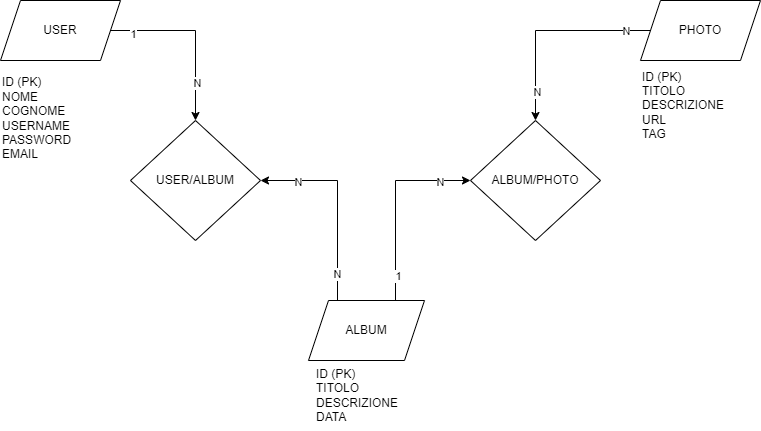

The diagram above was exported from draw.io. Its source (the exported page's mxGraphModel, read from the mxfile embedded in the PNG):
<mxGraphModel dx="910" dy="502" grid="1" gridSize="10" guides="1" tooltips="1" connect="1" arrows="1" fold="1" page="1" pageScale="1" pageWidth="827" pageHeight="1169" math="0" shadow="0">
  <root>
    <mxCell id="0" />
    <mxCell id="1" parent="0" />
    <mxCell id="ZggBuVVvtXrDR5RhxuGT-5" style="edgeStyle=orthogonalEdgeStyle;rounded=0;orthogonalLoop=1;jettySize=auto;html=1;exitX=1;exitY=0.5;exitDx=0;exitDy=0;entryX=0.5;entryY=0;entryDx=0;entryDy=0;" parent="1" source="rLGvEoe6SsppxQ3wL9xW-1" target="ZggBuVVvtXrDR5RhxuGT-1" edge="1">
      <mxGeometry relative="1" as="geometry" />
    </mxCell>
    <mxCell id="ZggBuVVvtXrDR5RhxuGT-6" value="1" style="edgeLabel;html=1;align=center;verticalAlign=middle;resizable=0;points=[];" parent="ZggBuVVvtXrDR5RhxuGT-5" vertex="1" connectable="0">
      <mxGeometry x="-0.7475" y="-3" relative="1" as="geometry">
        <mxPoint as="offset" />
      </mxGeometry>
    </mxCell>
    <mxCell id="ZggBuVVvtXrDR5RhxuGT-7" value="N" style="edgeLabel;html=1;align=center;verticalAlign=middle;resizable=0;points=[];" parent="ZggBuVVvtXrDR5RhxuGT-5" vertex="1" connectable="0">
      <mxGeometry x="0.5626" y="1" relative="1" as="geometry">
        <mxPoint as="offset" />
      </mxGeometry>
    </mxCell>
    <mxCell id="rLGvEoe6SsppxQ3wL9xW-1" value="USER" style="shape=parallelogram;perimeter=parallelogramPerimeter;whiteSpace=wrap;html=1;fixedSize=1;" parent="1" vertex="1">
      <mxGeometry x="40" y="50" width="120" height="60" as="geometry" />
    </mxCell>
    <mxCell id="ZggBuVVvtXrDR5RhxuGT-11" style="edgeStyle=orthogonalEdgeStyle;rounded=0;orthogonalLoop=1;jettySize=auto;html=1;exitX=0;exitY=0.5;exitDx=0;exitDy=0;entryX=0.5;entryY=0;entryDx=0;entryDy=0;" parent="1" source="rLGvEoe6SsppxQ3wL9xW-2" target="ZggBuVVvtXrDR5RhxuGT-4" edge="1">
      <mxGeometry relative="1" as="geometry" />
    </mxCell>
    <mxCell id="ZggBuVVvtXrDR5RhxuGT-16" value="N" style="edgeLabel;html=1;align=center;verticalAlign=middle;resizable=0;points=[];" parent="ZggBuVVvtXrDR5RhxuGT-11" vertex="1" connectable="0">
      <mxGeometry x="0.7184" y="1" relative="1" as="geometry">
        <mxPoint as="offset" />
      </mxGeometry>
    </mxCell>
    <mxCell id="ZggBuVVvtXrDR5RhxuGT-17" value="N" style="edgeLabel;html=1;align=center;verticalAlign=middle;resizable=0;points=[];" parent="ZggBuVVvtXrDR5RhxuGT-11" vertex="1" connectable="0">
      <mxGeometry x="-0.759" relative="1" as="geometry">
        <mxPoint as="offset" />
      </mxGeometry>
    </mxCell>
    <mxCell id="rLGvEoe6SsppxQ3wL9xW-2" value="PHOTO" style="shape=parallelogram;perimeter=parallelogramPerimeter;whiteSpace=wrap;html=1;fixedSize=1;" parent="1" vertex="1">
      <mxGeometry x="680" y="50" width="120" height="60" as="geometry" />
    </mxCell>
    <mxCell id="rLGvEoe6SsppxQ3wL9xW-10" value="ID (PK)&lt;div style=&quot;&quot;&gt;NOME&lt;/div&gt;&lt;div style=&quot;&quot;&gt;COGNOME&lt;/div&gt;&lt;div style=&quot;&quot;&gt;USERNAME&lt;/div&gt;&lt;div style=&quot;&quot;&gt;PASSWORD&lt;/div&gt;&lt;div&gt;EMAIL&lt;/div&gt;" style="text;html=1;align=left;verticalAlign=middle;resizable=0;points=[];autosize=1;strokeColor=none;fillColor=none;" parent="1" vertex="1">
      <mxGeometry x="40" y="118" width="90" height="100" as="geometry" />
    </mxCell>
    <mxCell id="rLGvEoe6SsppxQ3wL9xW-11" value="ID (PK)&lt;div&gt;&lt;span style=&quot;background-color: initial;&quot;&gt;TITOLO&lt;/span&gt;&lt;/div&gt;&lt;div&gt;&lt;span style=&quot;background-color: initial;&quot;&gt;DESCRIZIONE&lt;/span&gt;&lt;br&gt;&lt;/div&gt;&lt;div&gt;URL&lt;/div&gt;&lt;div&gt;TAG&lt;/div&gt;" style="text;html=1;align=left;verticalAlign=middle;resizable=0;points=[];autosize=1;strokeColor=none;fillColor=none;" parent="1" vertex="1">
      <mxGeometry x="680" y="110" width="110" height="90" as="geometry" />
    </mxCell>
    <mxCell id="ZggBuVVvtXrDR5RhxuGT-19" style="edgeStyle=orthogonalEdgeStyle;rounded=0;orthogonalLoop=1;jettySize=auto;html=1;exitX=0.25;exitY=0;exitDx=0;exitDy=0;entryX=1;entryY=0.5;entryDx=0;entryDy=0;" parent="1" source="rLGvEoe6SsppxQ3wL9xW-12" target="ZggBuVVvtXrDR5RhxuGT-1" edge="1">
      <mxGeometry relative="1" as="geometry" />
    </mxCell>
    <mxCell id="ZggBuVVvtXrDR5RhxuGT-21" value="N" style="edgeLabel;html=1;align=center;verticalAlign=middle;resizable=0;points=[];" parent="ZggBuVVvtXrDR5RhxuGT-19" vertex="1" connectable="0">
      <mxGeometry x="0.6201" y="1" relative="1" as="geometry">
        <mxPoint as="offset" />
      </mxGeometry>
    </mxCell>
    <mxCell id="ZggBuVVvtXrDR5RhxuGT-22" value="N" style="edgeLabel;html=1;align=center;verticalAlign=middle;resizable=0;points=[];" parent="ZggBuVVvtXrDR5RhxuGT-19" vertex="1" connectable="0">
      <mxGeometry x="-0.7263" y="1" relative="1" as="geometry">
        <mxPoint as="offset" />
      </mxGeometry>
    </mxCell>
    <mxCell id="ZggBuVVvtXrDR5RhxuGT-20" style="edgeStyle=orthogonalEdgeStyle;rounded=0;orthogonalLoop=1;jettySize=auto;html=1;exitX=0.75;exitY=0;exitDx=0;exitDy=0;entryX=0;entryY=0.5;entryDx=0;entryDy=0;" parent="1" source="rLGvEoe6SsppxQ3wL9xW-12" target="ZggBuVVvtXrDR5RhxuGT-4" edge="1">
      <mxGeometry relative="1" as="geometry" />
    </mxCell>
    <mxCell id="ZggBuVVvtXrDR5RhxuGT-23" value="1" style="edgeLabel;html=1;align=center;verticalAlign=middle;resizable=0;points=[];" parent="ZggBuVVvtXrDR5RhxuGT-20" vertex="1" connectable="0">
      <mxGeometry x="-0.743" y="-2" relative="1" as="geometry">
        <mxPoint as="offset" />
      </mxGeometry>
    </mxCell>
    <mxCell id="ZggBuVVvtXrDR5RhxuGT-24" value="N" style="edgeLabel;html=1;align=center;verticalAlign=middle;resizable=0;points=[];" parent="ZggBuVVvtXrDR5RhxuGT-20" vertex="1" connectable="0">
      <mxGeometry x="0.6853" y="-1" relative="1" as="geometry">
        <mxPoint as="offset" />
      </mxGeometry>
    </mxCell>
    <mxCell id="rLGvEoe6SsppxQ3wL9xW-12" value="ALBUM" style="shape=parallelogram;perimeter=parallelogramPerimeter;whiteSpace=wrap;html=1;fixedSize=1;" parent="1" vertex="1">
      <mxGeometry x="348" y="350" width="116" height="60" as="geometry" />
    </mxCell>
    <mxCell id="rLGvEoe6SsppxQ3wL9xW-21" value="ID (PK)&lt;div&gt;TITOLO&lt;/div&gt;&lt;div&gt;DESCRIZIONE&lt;/div&gt;&lt;div&gt;&lt;span style=&quot;background-color: initial;&quot;&gt;DATA&lt;/span&gt;&lt;br&gt;&lt;/div&gt;" style="text;html=1;align=left;verticalAlign=middle;resizable=0;points=[];autosize=1;strokeColor=none;fillColor=none;" parent="1" vertex="1">
      <mxGeometry x="354" y="410" width="110" height="70" as="geometry" />
    </mxCell>
    <mxCell id="ZggBuVVvtXrDR5RhxuGT-1" value="USER/ALBUM" style="rhombus;whiteSpace=wrap;html=1;" parent="1" vertex="1">
      <mxGeometry x="170" y="170" width="130" height="120" as="geometry" />
    </mxCell>
    <mxCell id="ZggBuVVvtXrDR5RhxuGT-4" value="ALBUM/PHOTO" style="rhombus;whiteSpace=wrap;html=1;" parent="1" vertex="1">
      <mxGeometry x="510" y="170" width="130" height="120" as="geometry" />
    </mxCell>
  </root>
</mxGraphModel>